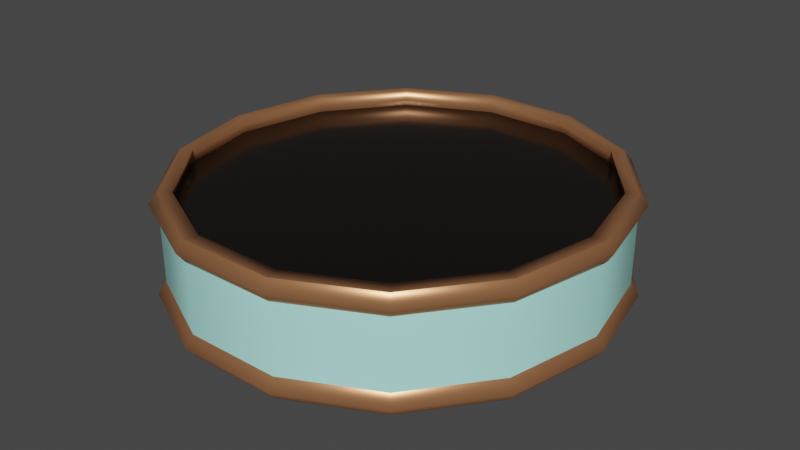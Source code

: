 # Source: 120_tunic_glass_cabinet_bottom.blend  (saved by Blender 2.90.8; exported with 4.5.12 LTS)
import bpy
from mathutils import Matrix  # noqa: F401  (used for matrix-valued properties, if any)

bpy.ops.wm.read_factory_settings(use_empty=True)
scene = bpy.context.scene
scene.name = 'Scene'

# ---- collections
col_120_tunic_glass_cabinet_bottom = bpy.data.collections.new('120_tunic_glass_cabinet_bottom'); scene.collection.children.link(col_120_tunic_glass_cabinet_bottom)

# ---- materials (node trees are filled in below, after node groups)
mat_knob = bpy.data.materials.new('Knob')
mat_knob.use_transparent_shadow = False
mat_gold_metallic = bpy.data.materials.new('Gold Metallic')
mat_gold_metallic.use_transparent_shadow = False
mat_blue = bpy.data.materials.new('blue')
mat_blue.use_transparent_shadow = False
mat_cover_002 = bpy.data.materials.new('cover.002')
mat_cover_002.use_transparent_shadow = False

# ---- node groups
ng_auto_smooth = bpy.data.node_groups.new('Auto Smooth', 'GeometryNodeTree')
_s = ng_auto_smooth.interface.new_socket(name='Geometry', in_out='OUTPUT', socket_type='NodeSocketGeometry')
_s = ng_auto_smooth.interface.new_socket(name='Geometry', in_out='INPUT', socket_type='NodeSocketGeometry')
_s = ng_auto_smooth.interface.new_socket(name='Angle', in_out='INPUT', socket_type='NodeSocketFloat')
_s.subtype = 'ANGLE'
_s.min_value = 0.0
_s.max_value = 3.142
ng_auto_smooth.is_modifier = True
_N = ng_auto_smooth.nodes; _L = ng_auto_smooth.links
n0 = _N.new('NodeGroupOutput'); n0.name = 'Group Output'; n0.location = (480, -100)
n1 = _N.new('NodeGroupInput'); n1.name = 'Group Input'; n1.location = (-420, -300)
n2 = _N.new('NodeGroupInput'); n2.name = 'Group Input.001'; n2.location = (-60, -100)
n3 = _N.new('GeometryNodeSetShadeSmooth'); n3.name = 'Set Shade Smooth'; n3.location = (120, -100)
n3.domain = 'EDGE'
n4 = _N.new('GeometryNodeSetShadeSmooth'); n4.name = 'Set Shade Smooth.001'; n4.location = (300, -100)
n5 = _N.new('GeometryNodeInputMeshEdgeAngle'); n5.name = 'Edge Angle'; n5.location = (-420, -220)
n6 = _N.new('GeometryNodeInputEdgeSmooth'); n6.name = 'Is Edge Smooth'; n6.location = (-60, -160)
n7 = _N.new('GeometryNodeInputShadeSmooth'); n7.name = 'Is Face Smooth'; n7.location = (-240, -340)
n8 = _N.new('FunctionNodeBooleanMath'); n8.name = 'Boolean Math'; n8.location = (-60, -220)
n9 = _N.new('FunctionNodeCompare'); n9.name = 'Compare'; n9.location = (-240, -180)
n9.operation = 'LESS_EQUAL'
_L.new(n5.outputs[0], n9.inputs[0])
_L.new(n4.outputs[0], n0.inputs[0])
_L.new(n1.outputs[1], n9.inputs[1])
_L.new(n9.outputs[0], n8.inputs[0])
_L.new(n7.outputs[0], n8.inputs[1])
_L.new(n2.outputs[0], n3.inputs[0])
_L.new(n6.outputs[0], n3.inputs[1])
_L.new(n3.outputs[0], n4.inputs[0])
_L.new(n8.outputs[0], n3.inputs[2])
n0.is_active_output = True

# ---- material node trees
mat_knob.use_nodes = True; mat_knob.node_tree.nodes.clear()
_N = mat_knob.node_tree.nodes; _L = mat_knob.node_tree.links
n0 = _N.new('ShaderNodeOutputMaterial'); n0.name = 'Material Output'; n0.location = (300, 300)
n1 = _N.new('ShaderNodeBsdfPrincipled'); n1.name = 'Principled BSDF'; n1.location = (10, 300)
n1.distribution = 'GGX'
n1.subsurface_method = 'BURLEY'
n1.inputs[0].default_value = (0.004578, 0.003045, 0.00188, 1.0)
n1.inputs[2].default_value = 0.1627
n1.inputs[3].default_value = 1.45
n1.inputs[27].default_value = (0.0, 0.0, 0.0, 1.0)
n1.inputs[28].default_value = 1.0
_L.new(n1.outputs[0], n0.inputs[0])
n0.is_active_output = True
mat_gold_metallic.use_nodes = True; mat_gold_metallic.node_tree.nodes.clear()
_N = mat_gold_metallic.node_tree.nodes; _L = mat_gold_metallic.node_tree.links
n0 = _N.new('ShaderNodeOutputMaterial'); n0.name = 'Material Output'; n0.location = (300, 300)
n1 = _N.new('ShaderNodeBsdfPrincipled'); n1.name = 'Principled BSDF'; n1.location = (10, 300)
n1.distribution = 'GGX'
n1.subsurface_method = 'BURLEY'
n1.inputs[0].default_value = (0.5596, 0.2501, 0.114, 1.0)
n1.inputs[1].default_value = 0.6634
n1.inputs[2].default_value = 0.3663
n1.inputs[3].default_value = 1.45
n1.inputs[27].default_value = (0.0, 0.0, 0.0, 1.0)
n1.inputs[28].default_value = 1.0
_L.new(n1.outputs[0], n0.inputs[0])
n0.is_active_output = True
mat_blue.use_nodes = True; mat_blue.node_tree.nodes.clear()
_N = mat_blue.node_tree.nodes; _L = mat_blue.node_tree.links
n0 = _N.new('ShaderNodeOutputMaterial'); n0.name = 'Material Output'; n0.location = (300, 300)
n1 = _N.new('ShaderNodeBsdfPrincipled'); n1.name = 'Principled BSDF'; n1.location = (10, 300)
n1.distribution = 'GGX'
n1.subsurface_method = 'BURLEY'
n1.inputs[0].default_value = (0.4728, 1.0, 0.915, 1.0)
n1.inputs[2].default_value = 0.3072
n1.inputs[3].default_value = 1.45
n1.inputs[27].default_value = (0.0, 0.0, 0.0, 1.0)
n1.inputs[28].default_value = 1.0
_L.new(n1.outputs[0], n0.inputs[0])
n0.is_active_output = True
mat_cover_002.use_nodes = True; mat_cover_002.node_tree.nodes.clear()
_N = mat_cover_002.node_tree.nodes; _L = mat_cover_002.node_tree.links
n0 = _N.new('ShaderNodeOutputMaterial'); n0.name = 'Material Output'; n0.location = (300, 300)
n1 = _N.new('ShaderNodeBsdfPrincipled'); n1.name = 'Principled BSDF'; n1.location = (10, 300)
n1.distribution = 'GGX'
n1.subsurface_method = 'BURLEY'
n1.inputs[0].default_value = (0.3506, 0.2093, 0.04512, 1.0)
n1.inputs[3].default_value = 1.45
n1.inputs[27].default_value = (0.0, 0.0, 0.0, 1.0)
n1.inputs[28].default_value = 1.0
_L.new(n1.outputs[0], n0.inputs[0])
n0.is_active_output = True

# ---- world
world_world = bpy.data.worlds.new('World'); scene.world = world_world
world_world.use_nodes = True; world_world.node_tree.nodes.clear()
_N = world_world.node_tree.nodes; _L = world_world.node_tree.links
n0 = _N.new('ShaderNodeOutputWorld'); n0.name = 'World Output'; n0.location = (300, 300)
n1 = _N.new('ShaderNodeBackground'); n1.name = 'Background'; n1.location = (10, 300)
n1.inputs[0].default_value = (0.05088, 0.05088, 0.05088, 1.0)
_L.new(n1.outputs[0], n0.inputs[0])
n0.is_active_output = True
world_world.color = (0.05088, 0.05088, 0.05088)
world_world.use_sun_shadow = False
world_world.sun_shadow_jitter_overblur = 0.0

# ---- meshes
me_circle = bpy.data.meshes.new('Circle')
me_circle.from_pydata([(6.984e-08, 0.7227, -0.1875), (-0.3216, 0.6511, -0.1875), (-0.5796, 0.4506, -0.1875), (-0.7227, 0.1608, -0.1875), (-0.7227, -0.1608, -0.1875), (-0.5796, -0.4506, -0.1875), (-0.3216, -0.6511, -0.1875), (-4.046e-08, -0.7227, -0.1875), (0.3216, -0.6511, -0.1875), (0.5796, -0.4506, -0.1875), (0.7227, -0.1608, -0.1875), (0.7227, 0.1608, -0.1875), (0.5796, 0.4506, -0.1875), (0.3216, 0.6511, -0.1875), (-0.3338, 0.6757, -0.1533), (0.3338, -0.6757, -0.1533), (-4.103e-08, -0.75, -0.1533), (7.344e-08, 0.75, -0.1533), (-0.3338, -0.6757, -0.1533), (0.3338, 0.6757, -0.1533), (-0.6015, -0.4676, -0.1533), (0.6015, 0.4676, -0.1533), (-0.75, -0.1669, -0.1533), (0.75, 0.1669, -0.1533), (-0.75, 0.1669, -0.1533), (0.75, -0.1669, -0.1533), (-0.6015, 0.4676, -0.1533), (0.6015, -0.4676, -0.1533), (0.3216, -0.6511, 0.0), (0.5796, -0.4506, 0.0), (-0.3216, 0.6511, 0.0), (-0.5796, 0.4506, 0.0), (0.7227, -0.1608, 0.0), (-0.7227, 0.1608, 0.0), (0.7227, 0.1608, 0.0), (-0.7227, -0.1608, 0.0), (0.5796, 0.4506, 0.0), (-0.5796, -0.4506, 0.0), (0.3216, 0.6511, 0.0), (-0.3216, -0.6511, 0.0), (7.097e-08, 0.7227, 0.0), (-3.934e-08, -0.7227, 0.0), (6.957e-08, 0.7227, -0.1168), (0.3216, 0.6511, -0.1168), (0.5796, 0.4506, -0.1168), (0.7227, 0.1608, -0.1168), (0.7227, -0.1608, -0.1168), (-0.3216, -0.6511, -0.1168), (0.3216, -0.6511, -0.1168), (-0.5796, -0.4506, -0.1168), (-0.3216, 0.6511, -0.1168), (-0.7227, -0.1608, -0.1168), (-0.7227, 0.1608, -0.1168), (-0.5796, 0.4506, -0.1168), (0.5796, -0.4506, -0.1168), (-4.074e-08, -0.7227, -0.1168), (6.438e-08, 0.6793, -0.1875), (-0.3023, 0.6121, -0.1875), (-0.5448, 0.4236, -0.1875), (-0.6793, 0.1512, -0.1875), (-0.6793, -0.1512, -0.1875), (-0.5448, -0.4236, -0.1875), (-0.3023, -0.6121, -0.1875), (-3.931e-08, -0.6793, -0.1875), (0.3023, -0.6121, -0.1875), (0.5448, -0.4236, -0.1875), (0.6793, -0.1512, -0.1875), (0.6793, 0.1512, -0.1875), (0.5448, 0.4236, -0.1875), (0.3023, 0.6121, -0.1875), (6.587e-08, 0.6989, -0.1313), (-0.311, 0.6297, -0.1313), (-0.5605, 0.4357, -0.1313), (-0.6989, 0.1555, -0.1313), (-0.6989, -0.1555, -0.1313), (-0.5605, -0.4357, -0.1313), (-0.311, -0.6297, -0.1313), (-4.08e-08, -0.6989, -0.1313), (0.311, -0.6297, -0.1313), (0.5605, -0.4357, -0.1313), (0.6989, -0.1555, -0.1313), (0.6989, 0.1555, -0.1313), (0.5605, 0.4357, -0.1313), (0.311, 0.6297, -0.1313), (6.802e-08, -8.189e-09, -0.1313)], [], [(11, 23, 25, 10), (7, 16, 18, 6), (3, 24, 26, 2), (0, 17, 19, 13), (10, 25, 27, 9), (6, 18, 20, 5), (2, 26, 14, 1), (13, 19, 21, 12), (9, 27, 15, 8), (5, 20, 22, 4), (8, 15, 16, 7), (12, 21, 23, 11), (4, 22, 24, 3), (1, 14, 17, 0), (50, 30, 40, 42), (48, 28, 41, 55), (55, 41, 39, 47), (42, 40, 38, 43), (47, 39, 37, 49), (43, 38, 36, 44), (49, 37, 35, 51), (44, 36, 34, 45), (51, 35, 33, 52), (45, 34, 32, 46), (52, 33, 31, 53), (46, 32, 29, 54), (53, 31, 30, 50), (54, 29, 28, 48), (27, 54, 48, 15), (26, 53, 50, 14), (25, 46, 54, 27), (24, 52, 53, 26), (23, 45, 46, 25), (22, 51, 52, 24), (21, 44, 45, 23), (20, 49, 51, 22), (19, 43, 44, 21), (18, 47, 49, 20), (17, 42, 43, 19), (16, 55, 47, 18), (15, 48, 55, 16), (14, 50, 42, 17), (8, 64, 65, 9), (1, 57, 58, 2), (9, 65, 66, 10), (2, 58, 59, 3), (10, 66, 67, 11), (3, 59, 60, 4), (11, 67, 68, 12), (4, 60, 61, 5), (12, 68, 69, 13), (5, 61, 62, 6), (13, 69, 56, 0), (6, 62, 63, 7), (7, 63, 64, 8), (0, 56, 57, 1), (62, 76, 77, 63), (63, 77, 78, 64), (56, 70, 71, 57), (64, 78, 79, 65), (57, 71, 72, 58), (65, 79, 80, 66), (58, 72, 73, 59), (66, 80, 81, 67), (59, 73, 74, 60), (67, 81, 82, 68), (60, 74, 75, 61), (68, 82, 83, 69), (61, 75, 76, 62), (69, 83, 70, 56), (71, 84, 72), (72, 84, 73), (73, 84, 74), (74, 84, 75), (75, 84, 76), (76, 84, 77), (77, 84, 78), (78, 84, 79), (79, 84, 80), (80, 84, 81), (81, 84, 82), (82, 84, 83), (83, 84, 70), (70, 84, 71)])
me_circle.polygons.foreach_set('use_smooth', [True] * 84)
me_circle.polygons.foreach_set('material_index', [1, 1, 1, 1, 1, 1, 1, 1, 1, 1, 1, 1, 1, 1, 2, 2, 2, 2, 2, 2, 2, 2, 2, 2, 2, 2, 2, 2, 1, 1, 1, 1, 1, 1, 1, 1, 1, 1, 1, 1, 1, 1, 1, 1, 1, 1, 1, 1, 1, 1, 1, 1, 1, 1, 1, 1, 1, 1, 1, 1, 1, 1, 1, 1, 1, 1, 1, 1, 1, 1, 0, 0, 0, 0, 0, 0, 0, 0, 0, 0, 0, 0, 0, 0])
_k = set([(0, 1), (0, 13), (1, 2), (2, 3), (3, 4), (4, 5), (5, 6), (6, 7), (7, 8), (8, 9), (9, 10), (10, 11), (11, 12), (12, 13), (42, 43), (42, 50), (43, 44), (44, 45), (45, 46), (46, 54), (47, 49), (47, 55), (48, 54), (48, 55), (49, 51), (50, 53), (51, 52), (52, 53), (70, 71), (70, 83), (71, 72), (72, 73), (73, 74), (74, 75), (75, 76), (76, 77), (77, 78), (78, 79), (79, 80), (80, 81), (81, 82), (82, 83)])
me_circle.attributes.new('sharp_edge', 'BOOLEAN', 'EDGE').data.foreach_set('value', [ (min(e.vertices), max(e.vertices)) in _k for e in me_circle.edges])
_uv = me_circle.uv_layers.new(name='UVMap')
_uv.uv.foreach_set('vector', [0.0, 0.0, 0.0, 0.0, 0.0, 0.0, 0.0, 0.0, 0.0, 0.0, 0.0, 0.0, 0.0, 0.0, 0.0, 0.0, 0.0, 0.0, 0.0, 0.0, 0.0, 0.0, 0.0, 0.0, 0.0, 0.0, 0.0, 0.0, 0.0, 0.0, 0.0, 0.0, 0.0, 0.0, 0.0, 0.0, 0.0, 0.0, 0.0, 0.0, 0.0, 0.0, 0.0, 0.0, 0.0, 0.0, 0.0, 0.0, 0.0, 0.0, 0.0, 0.0, 0.0, 0.0, 0.0, 0.0, 0.0, 0.0, 0.0, 0.0, 0.0, 0.0, 0.0, 0.0, 0.0, 0.0, 0.0, 0.0, 0.0, 0.0, 0.0, 0.0, 0.0, 0.0, 0.0, 0.0, 0.0, 0.0, 0.0, 0.0, 0.0, 0.0, 0.0, 0.0, 0.0, 0.0, 0.0, 0.0, 0.0, 0.0, 0.0, 0.0, 0.0, 0.0, 0.0, 0.0, 0.0, 0.0, 0.0, 0.0, 0.0, 0.0, 0.0, 0.0, 0.0, 0.0, 0.0, 0.0, 0.0, 0.0, 0.0, 0.0, 0.0, 0.0, 0.0, 0.0, 0.0, 0.0, 0.0, 0.0, 0.0, 0.0, 0.0, 0.0, 0.0, 0.0, 0.0, 0.0, 0.0, 0.0, 0.0, 0.0, 0.0, 0.0, 0.0, 0.0, 0.0, 0.0, 0.0, 0.0, 0.0, 0.0, 0.0, 0.0, 0.0, 0.0, 0.0, 0.0, 0.0, 0.0, 0.0, 0.0, 0.0, 0.0, 0.0, 0.0, 0.0, 0.0, 0.0, 0.0, 0.0, 0.0, 0.0, 0.0, 0.0, 0.0, 0.0, 0.0, 0.0, 0.0, 0.0, 0.0, 0.0, 0.0, 0.0, 0.0, 0.0, 0.0, 0.0, 0.0, 0.0, 0.0, 0.0, 0.0, 0.0, 0.0, 0.0, 0.0, 0.0, 0.0, 0.0, 0.0, 0.0, 0.0, 0.0, 0.0, 0.0, 0.0, 0.0, 0.0, 0.0, 0.0, 0.0, 0.0, 0.0, 0.0, 0.0, 0.0, 0.0, 0.0, 0.0, 0.0, 0.0, 0.0, 0.0, 0.0, 0.0, 0.0, 0.0, 0.0, 0.0, 0.0, 0.0, 0.0, 0.0, 0.0, 0.0, 0.0, 0.0, 0.0, 0.0, 0.0, 0.0, 0.0, 0.0, 0.0, 0.0, 0.0, 0.0, 0.0, 0.0, 0.0, 0.0, 0.0, 0.0, 0.0, 0.0, 0.0, 0.0, 0.0, 0.0, 0.0, 0.0, 0.0, 0.0, 0.0, 0.0, 0.0, 0.0, 0.0, 0.0, 0.0, 0.0, 0.0, 0.0, 0.0, 0.0, 0.0, 0.0, 0.0, 0.0, 0.0, 0.0, 0.0, 0.0, 0.0, 0.0, 0.0, 0.0, 0.0, 0.0, 0.0, 0.0, 0.0, 0.0, 0.0, 0.0, 0.0, 0.0, 0.0, 0.0, 0.0, 0.0, 0.0, 0.0, 0.0, 0.0, 0.0, 0.0, 0.0, 0.0, 0.0, 0.0, 0.0, 0.0, 0.0, 0.0, 0.0, 0.0, 0.0, 0.0, 0.0, 0.0, 0.0, 0.0, 0.0, 0.0, 0.0, 0.0, 0.0, 0.0, 0.0, 0.0, 0.0, 0.0, 0.0, 0.0, 0.0, 0.0, 0.0, 0.0, 0.0, 0.0, 0.0, 0.0, 0.0, 0.0, 0.0, 0.0, 0.0, 0.0, 0.0, 0.0, 0.0, 0.0, 0.0, 0.0, 0.0, 0.0, 0.0, 0.0, 0.0, 0.0, 0.0, 0.0, 0.0, 0.0, 0.0, 0.0, 0.0, 0.0, 0.0, 0.0, 0.0, 0.0, 0.0, 0.0, 0.0, 0.0, 0.0, 0.0, 0.0, 0.0, 0.0, 0.0, 0.0, 0.0, 0.0, 0.0, 0.0, 0.0, 0.0, 0.0, 0.0, 0.0, 0.0, 0.0, 0.0, 0.0, 0.0, 0.0, 0.0, 0.0, 0.0, 0.0, 0.0, 0.0, 0.0, 0.0, 0.0, 0.0, 0.0, 0.0, 0.0, 0.0, 0.0, 0.0, 0.0, 0.0, 0.0, 0.0, 0.0, 0.0, 0.0, 0.0, 0.0, 0.0, 0.0, 0.0, 0.0, 0.0, 0.0, 0.0, 0.0, 0.0, 0.0, 0.0, 0.0, 0.0, 0.0, 0.0, 0.0, 0.0, 0.0, 0.0, 0.0, 0.0, 0.0, 0.0, 0.0, 0.0, 0.0, 0.0, 0.0, 0.0, 0.0, 0.0, 0.0, 0.0, 0.0, 0.0, 0.0, 0.0, 0.0, 0.0, 0.0, 0.0, 0.0, 0.0, 0.0, 0.0, 0.0, 0.0, 0.0, 0.0, 0.0, 0.0, 0.0, 0.0, 0.0, 0.0, 0.0, 0.0, 0.0, 0.0, 0.0, 0.0, 0.0, 0.0, 0.0, 0.0, 0.0, 0.0, 0.0, 0.0, 0.0, 0.0, 0.0, 0.0, 0.0, 0.0, 0.0, 0.0, 0.0, 0.0, 0.0, 0.0, 0.0, 0.0, 0.0, 0.0, 0.0, 0.0, 0.0, 0.0, 0.0, 0.0, 0.0, 0.0, 0.0, 0.0, 0.0, 0.0, 0.0, 0.0, 0.0, 0.0, 0.0, 0.0, 0.0, 0.0, 0.0, 0.0, 0.0, 0.0, 0.0, 0.0, 0.0, 0.0, 0.0, 0.0, 0.0, 0.0, 0.0, 0.0, 0.0, 0.0, 0.0, 0.0, 0.0, 0.0, 0.0, 0.0, 0.0, 0.0, 0.0, 0.0, 0.0, 0.0, 0.0, 0.0, 0.0, 0.0, 0.0, 0.0, 0.0, 0.0, 0.0, 0.0, 0.0, 0.0, 0.0, 0.0, 0.0, 0.0, 0.0, 0.0, 0.0, 0.0, 0.0, 0.0, 0.0, 0.0, 0.0, 0.0, 0.0, 0.0, 0.0, 0.0, 0.0, 0.0, 0.0, 0.0, 0.0, 0.0, 0.0, 0.0, 0.0, 0.0, 0.0, 0.0, 0.0, 0.0, 0.0, 0.0, 0.0, 0.0, 0.0, 0.0, 0.0, 0.0, 0.0, 0.0, 0.0, 0.0, 0.0, 0.0, 0.0, 0.0, 0.0, 0.0, 0.0, 0.0, 0.0, 0.0, 0.0, 0.0, 0.0, 0.0, 0.0, 0.0, 0.0, 0.0, 0.0, 0.0, 0.0, 0.0, 0.0, 0.0, 0.0, 0.0, 0.0, 0.0, 0.0, 0.0, 0.0, 0.0, 0.0, 0.0, 0.0, 0.0, 0.0, 0.0, 0.0])
me_circle.materials.append(mat_knob)
me_circle.materials.append(mat_gold_metallic)
me_circle.materials.append(mat_blue)
me_circle.use_remesh_fix_poles = True
me_circle.use_remesh_preserve_attributes = False
me_circle.use_mirror_vertex_groups = False
me_circle.update()
me_circle_001 = bpy.data.meshes.new('Circle.001')
me_circle_001.from_pydata([(-0.2161, 0.6746, 0.0), (0.2316, 0.6712, 0.0), (7.097e-08, 0.7227, 0.0), (6.957e-08, 0.7227, -0.09805), (0.2316, 0.6712, -0.09805), (-0.2161, 0.6746, -0.09805), (-0.2096, 0.6822, -0.09443), (-0.2096, 0.6822, 0.0), (0.0001142, 0.7288, 0.0), (0.2248, 0.6788, 0.0), (0.0001142, 0.7288, -0.09443), (0.2248, 0.6788, -0.09443)], [], [(5, 3, 2, 0), (3, 4, 1, 2), (6, 7, 8, 10), (10, 8, 9, 11), (5, 6, 10, 3), (4, 11, 9, 1), (0, 7, 6, 5), (3, 10, 11, 4)])
me_circle_001.polygons.foreach_set('use_smooth', [True] * 8)
_k = set([(0, 5), (0, 7), (1, 4), (1, 9), (3, 4), (3, 5), (4, 11), (5, 6), (6, 7), (6, 10), (9, 11), (10, 11)])
me_circle_001.attributes.new('sharp_edge', 'BOOLEAN', 'EDGE').data.foreach_set('value', [ (min(e.vertices), max(e.vertices)) in _k for e in me_circle_001.edges])
_uv = me_circle_001.uv_layers.new(name='UVMap')
_uv.uv.foreach_set('vector', [0.0, 0.0, 0.0, 0.0, 0.0, 0.0, 0.0, 0.0, 0.0, 0.0, 0.0, 0.0, 0.0, 0.0, 0.0, 0.0, 0.0, 0.0, 0.0, 0.0, 0.0, 0.0, 0.0, 0.0, 0.0, 0.0, 0.0, 0.0, 0.0, 0.0, 0.0, 0.0, 0.0, 0.0, 0.0, 0.0, 0.0, 0.0, 0.0, 0.0, 0.0, 0.0, 0.0, 0.0, 0.0, 0.0, 0.0, 0.0, 0.0, 0.0, 0.0, 0.0, 0.0, 0.0, 0.0, 0.0, 0.0, 0.0, 0.0, 0.0, 0.0, 0.0, 0.0, 0.0])
me_circle_001.materials.append(mat_cover_002)
me_circle_001.use_remesh_fix_poles = True
me_circle_001.use_remesh_preserve_attributes = False
me_circle_001.use_mirror_vertex_groups = False
me_circle_001.update()

# ---- objects
ob_base = bpy.data.objects.new('base', me_circle)
ob_nameplate = bpy.data.objects.new('nameplate', me_circle_001)

# ---- transforms, parenting, visibility, modifiers, constraints
ob_base.location = (4.257e-09, -7.429e-08, 0.1875)
ob_base.rotation_euler = (0.0, 0.0, 1.571)
ob_base.lineart.crease_threshold = 0.0
_m = ob_base.modifiers.new('Mirror', 'MIRROR')
_m.use_axis = (False, False, True)
_m.use_clip = True
_m = ob_base.modifiers.new('Auto Smooth', 'NODES')
_m.node_group = ng_auto_smooth
_gi = [s.identifier for s in ng_auto_smooth.interface.items_tree if s.item_type == 'SOCKET' and s.in_out == 'INPUT']
_m[_gi[1]] = 3.142  # Angle
ob_nameplate.location = (4.257e-09, -7.429e-08, 0.1875)
ob_nameplate.rotation_euler = (0.0, 0.0, 1.571)
ob_nameplate.lineart.crease_threshold = 0.0
_m = ob_nameplate.modifiers.new('Mirror', 'MIRROR')
_m.use_axis = (False, False, True)
_m.use_clip = True
_m = ob_nameplate.modifiers.new('Auto Smooth', 'NODES')
_m.node_group = ng_auto_smooth
_gi = [s.identifier for s in ng_auto_smooth.interface.items_tree if s.item_type == 'SOCKET' and s.in_out == 'INPUT']
_m[_gi[1]] = 3.142  # Angle

# ---- collection membership
col_120_tunic_glass_cabinet_bottom.objects.link(ob_base)
col_120_tunic_glass_cabinet_bottom.objects.link(ob_nameplate)

# ---- scene / render settings (as saved in the file)
scene.frame_start = 1; scene.frame_end = 250; scene.frame_set(1)
scene.render.engine = 'BLENDER_EEVEE_NEXT'
scene.cycles.use_denoising = False
scene.cycles.samples = 128
scene.cycles.sampling_pattern = 'TABULATED_SOBOL'
scene.cycles.use_adaptive_sampling = False
scene.cycles.use_light_tree = False
scene.view_settings.view_transform = 'Filmic'
bpy.context.view_layer.update()

# ---- added for rendering (the .blend has no active camera and no usable light): camera, sun
cam_auto = bpy.data.cameras.new('AutoCamera')
cam_auto.lens = 50.0
cam_auto.sensor_width = 36.0
cam_auto.clip_end = 1000.0
ob_auto_camera = bpy.data.objects.new('AutoCamera', cam_auto)
scene.collection.objects.link(ob_auto_camera)
ob_auto_camera.location = (1.99313, -2.39175, 1.782)
ob_auto_camera.rotation_euler = (1.09748, -7.21219e-08, 0.694738)
scene.camera = ob_auto_camera
light_auto_sun = bpy.data.lights.new('AutoSun', 'SUN')
light_auto_sun.energy = 3.0
light_auto_sun.angle = 0.0523599
ob_auto_sun = bpy.data.objects.new('AutoSun', light_auto_sun)
scene.collection.objects.link(ob_auto_sun)
ob_auto_sun.rotation_euler = (0.872665, 0.174533, 0.523599)
bpy.context.view_layer.update()
